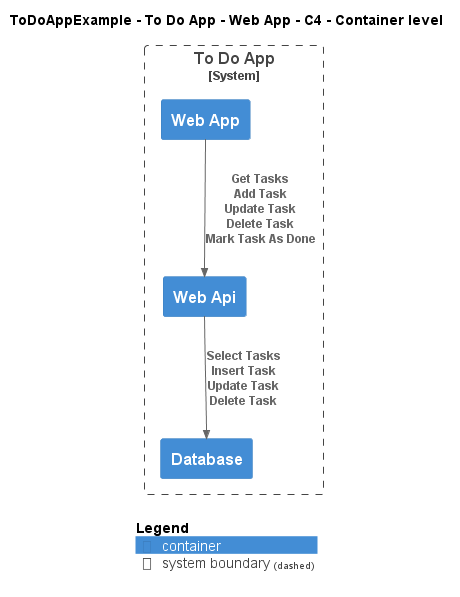

The diagram above was rendered by PlantUML. Its source (embedded in the PNG):
@startuml
!include ..\..\..\..\..\.c4s\C4_Container.puml

AddElementTag("c4interflow:lifecycle:new", $bgColor=green, $fontColor=#ffffff, $borderColor=green, $shadowing="False")
AddElementTag("c4interflow:lifecycle:changed", $bgColor=orange, $fontColor=#ffffff, $borderColor=orange, $shadowing="False")
AddElementTag("c4interflow:lifecycle:removed", $bgColor=red, $fontColor=#ffffff, $borderColor=red, $shadowing="False")

AddRelTag("c4interflow:lifecycle:new", $textColor=green, $lineColor=green)
AddRelTag("c4interflow:lifecycle:changed", $textColor=orange, $lineColor=orange)
AddRelTag("c4interflow:lifecycle:removed", $textColor=red, $lineColor=red)

SHOW_PERSON_PORTRAIT()
LAYOUT_TOP_DOWN()

skinparam linetype polyline

title ToDoAppExample - To Do App - Web App - C4 - Container level


System_Boundary(ToDoAppExample.SoftwareSystems.ToDoApp, "To Do App") {
    Container(ToDoAppExample.SoftwareSystems.ToDoApp.Containers.WebApp, "Web App", "", "")
    Container(ToDoAppExample.SoftwareSystems.ToDoApp.Containers.WebApi, "Web Api", "", "")
    Container(ToDoAppExample.SoftwareSystems.ToDoApp.Containers.Database, "Database", "", "")
}

Rel(ToDoAppExample.SoftwareSystems.ToDoApp.Containers.WebApp, ToDoAppExample.SoftwareSystems.ToDoApp.Containers.WebApi, "Get Tasks\nAdd Task\nUpdate Task\nDelete Task\nMark Task As Done")
Rel(ToDoAppExample.SoftwareSystems.ToDoApp.Containers.WebApi, ToDoAppExample.SoftwareSystems.ToDoApp.Containers.Database, "Select Tasks\nInsert Task\nUpdate Task\nDelete Task")


SHOW_LEGEND()
@enduml